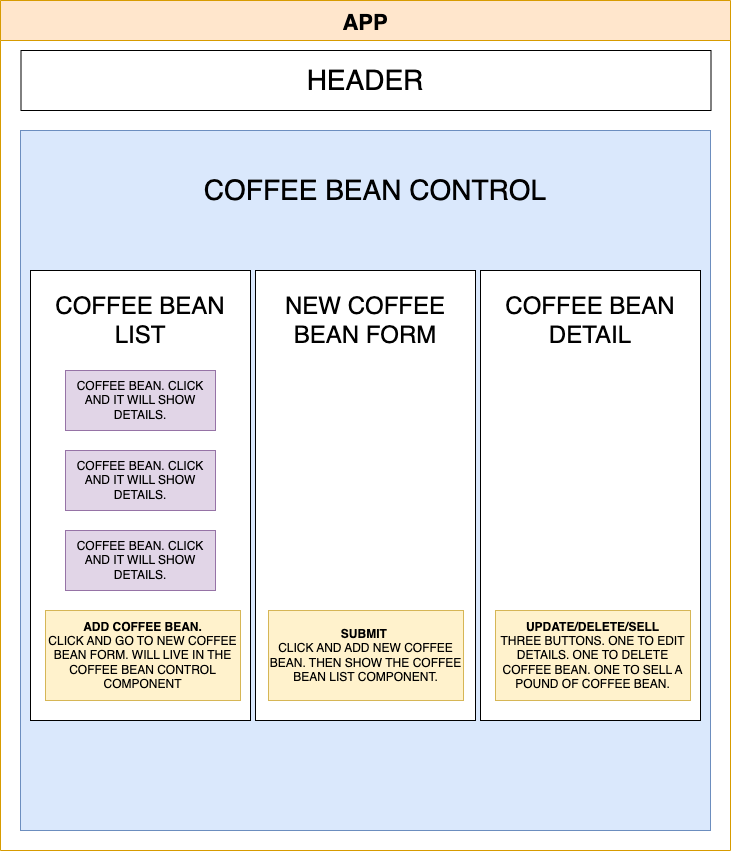

The diagram above was exported from draw.io. Its source (the exported page's mxGraphModel, read from the mxfile embedded in the PNG):
<mxGraphModel dx="1029" dy="1087" grid="1" gridSize="10" guides="1" tooltips="1" connect="1" arrows="1" fold="1" page="1" pageScale="1" pageWidth="850" pageHeight="1100" math="0" shadow="0">
  <root>
    <mxCell id="0" />
    <mxCell id="1" parent="0" />
    <mxCell id="Kj3jEmgRdOr3FYkJHDNZ-2" value="APP" style="swimlane;startSize=40;horizontal=1;containerType=tree;fillColor=#ffe6cc;strokeColor=#d79b00;swimlaneLine=1;fontSize=22;" vertex="1" parent="1">
      <mxGeometry x="60" y="80" width="730" height="850" as="geometry" />
    </mxCell>
    <mxCell id="Kj3jEmgRdOr3FYkJHDNZ-6" value="&lt;font style=&quot;font-size: 28px;&quot;&gt;HEADER&lt;/font&gt;" style="rounded=0;whiteSpace=wrap;html=1;" vertex="1" parent="Kj3jEmgRdOr3FYkJHDNZ-2">
      <mxGeometry x="20.5" y="50" width="690" height="60" as="geometry" />
    </mxCell>
    <mxCell id="Kj3jEmgRdOr3FYkJHDNZ-7" value="" style="verticalLabelPosition=bottom;verticalAlign=top;html=1;shape=mxgraph.basic.rect;fillColor2=none;strokeWidth=1;size=20;indent=5;fillColor=#dae8fc;strokeColor=#6c8ebf;" vertex="1" parent="Kj3jEmgRdOr3FYkJHDNZ-2">
      <mxGeometry x="20" y="130" width="690" height="700" as="geometry" />
    </mxCell>
    <mxCell id="Kj3jEmgRdOr3FYkJHDNZ-8" value="" style="verticalLabelPosition=bottom;verticalAlign=top;html=1;shape=mxgraph.basic.rect;fillColor2=none;strokeWidth=1;size=20;indent=5;" vertex="1" parent="Kj3jEmgRdOr3FYkJHDNZ-2">
      <mxGeometry x="30" y="270" width="220" height="450" as="geometry" />
    </mxCell>
    <mxCell id="Kj3jEmgRdOr3FYkJHDNZ-10" value="" style="verticalLabelPosition=bottom;verticalAlign=top;html=1;shape=mxgraph.basic.rect;fillColor2=none;strokeWidth=1;size=20;indent=5;" vertex="1" parent="Kj3jEmgRdOr3FYkJHDNZ-2">
      <mxGeometry x="480" y="270" width="220" height="450" as="geometry" />
    </mxCell>
    <mxCell id="Kj3jEmgRdOr3FYkJHDNZ-9" value="" style="verticalLabelPosition=bottom;verticalAlign=top;html=1;shape=mxgraph.basic.rect;fillColor2=none;strokeWidth=1;size=20;indent=5;" vertex="1" parent="Kj3jEmgRdOr3FYkJHDNZ-2">
      <mxGeometry x="255" y="270" width="220" height="450" as="geometry" />
    </mxCell>
    <mxCell id="Kj3jEmgRdOr3FYkJHDNZ-11" value="&lt;font style=&quot;font-size: 28px;&quot;&gt;COFFEE BEAN CONTROL&lt;/font&gt;" style="text;html=1;strokeColor=none;fillColor=none;align=center;verticalAlign=middle;whiteSpace=wrap;rounded=0;" vertex="1" parent="Kj3jEmgRdOr3FYkJHDNZ-2">
      <mxGeometry x="150" y="160" width="450" height="60" as="geometry" />
    </mxCell>
    <mxCell id="Kj3jEmgRdOr3FYkJHDNZ-12" value="&lt;font style=&quot;font-size: 24px;&quot;&gt;NEW COFFEE BEAN FORM&lt;/font&gt;" style="text;html=1;strokeColor=none;fillColor=none;align=center;verticalAlign=middle;whiteSpace=wrap;rounded=0;" vertex="1" parent="Kj3jEmgRdOr3FYkJHDNZ-2">
      <mxGeometry x="270" y="280" width="190" height="80" as="geometry" />
    </mxCell>
    <mxCell id="Kj3jEmgRdOr3FYkJHDNZ-13" value="&lt;font style=&quot;font-size: 24px;&quot;&gt;COFFEE BEAN DETAIL&lt;/font&gt;" style="text;html=1;strokeColor=none;fillColor=none;align=center;verticalAlign=middle;whiteSpace=wrap;rounded=0;" vertex="1" parent="Kj3jEmgRdOr3FYkJHDNZ-2">
      <mxGeometry x="495" y="280" width="190" height="80" as="geometry" />
    </mxCell>
    <mxCell id="Kj3jEmgRdOr3FYkJHDNZ-14" value="&lt;font style=&quot;font-size: 24px;&quot;&gt;COFFEE BEAN LIST&lt;/font&gt;" style="text;html=1;strokeColor=none;fillColor=none;align=center;verticalAlign=middle;whiteSpace=wrap;rounded=0;" vertex="1" parent="Kj3jEmgRdOr3FYkJHDNZ-2">
      <mxGeometry x="45" y="280" width="190" height="80" as="geometry" />
    </mxCell>
    <mxCell id="Kj3jEmgRdOr3FYkJHDNZ-15" value="&lt;b&gt;ADD COFFEE BEAN.&lt;br&gt;&lt;/b&gt;CLICK AND GO TO NEW COFFEE BEAN FORM. WILL LIVE IN THE COFFEE BEAN CONTROL COMPONENT" style="rounded=0;whiteSpace=wrap;html=1;fillColor=#fff2cc;strokeColor=#d6b656;" vertex="1" parent="Kj3jEmgRdOr3FYkJHDNZ-2">
      <mxGeometry x="45" y="610" width="195" height="90" as="geometry" />
    </mxCell>
    <mxCell id="Kj3jEmgRdOr3FYkJHDNZ-16" value="&lt;b&gt;SUBMIT&amp;nbsp;&lt;br&gt;&lt;/b&gt;CLICK AND ADD NEW COFFEE BEAN. THEN SHOW THE COFFEE BEAN LIST COMPONENT." style="rounded=0;whiteSpace=wrap;html=1;fillColor=#fff2cc;strokeColor=#d6b656;" vertex="1" parent="Kj3jEmgRdOr3FYkJHDNZ-2">
      <mxGeometry x="268" y="610" width="195" height="90" as="geometry" />
    </mxCell>
    <mxCell id="Kj3jEmgRdOr3FYkJHDNZ-17" value="&lt;b&gt;UPDATE/DELETE/SELL&lt;br&gt;&lt;/b&gt;THREE BUTTONS. ONE TO EDIT DETAILS. ONE TO DELETE COFFEE BEAN. ONE TO SELL A POUND OF COFFEE BEAN." style="rounded=0;whiteSpace=wrap;html=1;fillColor=#fff2cc;strokeColor=#d6b656;" vertex="1" parent="Kj3jEmgRdOr3FYkJHDNZ-2">
      <mxGeometry x="495" y="610" width="195" height="90" as="geometry" />
    </mxCell>
    <mxCell id="Kj3jEmgRdOr3FYkJHDNZ-18" value="COFFEE BEAN. CLICK AND IT WILL SHOW DETAILS." style="rounded=0;whiteSpace=wrap;html=1;fillColor=#e1d5e7;strokeColor=#9673a6;" vertex="1" parent="Kj3jEmgRdOr3FYkJHDNZ-2">
      <mxGeometry x="65" y="370" width="150" height="60" as="geometry" />
    </mxCell>
    <mxCell id="Kj3jEmgRdOr3FYkJHDNZ-35" value="COFFEE BEAN. CLICK AND IT WILL SHOW DETAILS." style="rounded=0;whiteSpace=wrap;html=1;fillColor=#e1d5e7;strokeColor=#9673a6;" vertex="1" parent="Kj3jEmgRdOr3FYkJHDNZ-2">
      <mxGeometry x="65" y="450" width="150" height="60" as="geometry" />
    </mxCell>
    <mxCell id="Kj3jEmgRdOr3FYkJHDNZ-36" value="COFFEE BEAN. CLICK AND IT WILL SHOW DETAILS." style="rounded=0;whiteSpace=wrap;html=1;fillColor=#e1d5e7;strokeColor=#9673a6;" vertex="1" parent="Kj3jEmgRdOr3FYkJHDNZ-2">
      <mxGeometry x="65" y="530" width="150" height="60" as="geometry" />
    </mxCell>
  </root>
</mxGraphModel>